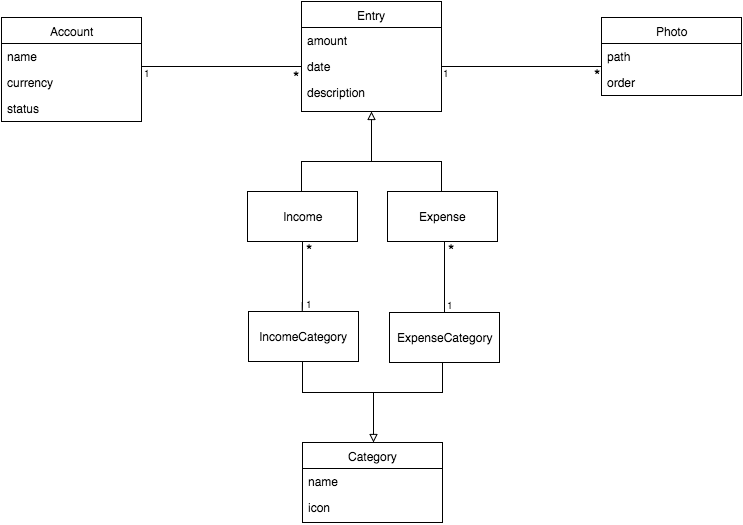

The diagram above was exported from draw.io. Its source (the exported page's mxGraphModel, read from the mxfile embedded in the PNG):
<mxGraphModel dx="1431" dy="694" grid="1" gridSize="10" guides="1" tooltips="1" connect="1" arrows="1" fold="1" page="1" pageScale="1" pageWidth="850" pageHeight="1100" background="#ffffff" math="0" shadow="0">
  <root>
    <mxCell id="0" />
    <mxCell id="1" parent="0" />
    <mxCell id="2" value="Account" style="swimlane;html=1;fontStyle=0;childLayout=stackLayout;horizontal=1;startSize=26;fillColor=none;horizontalStack=0;resizeParent=1;resizeLast=0;collapsible=1;marginBottom=0;swimlaneFillColor=#ffffff;" vertex="1" parent="1">
      <mxGeometry y="16" width="140" height="104" as="geometry" />
    </mxCell>
    <mxCell id="3" value="name" style="text;html=1;strokeColor=none;fillColor=none;align=left;verticalAlign=top;spacingLeft=4;spacingRight=4;whiteSpace=wrap;overflow=hidden;rotatable=0;points=[[0,0.5],[1,0.5]];portConstraint=eastwest;" vertex="1" parent="2">
      <mxGeometry y="26" width="140" height="26" as="geometry" />
    </mxCell>
    <mxCell id="4" value="currency" style="text;html=1;strokeColor=none;fillColor=none;align=left;verticalAlign=top;spacingLeft=4;spacingRight=4;whiteSpace=wrap;overflow=hidden;rotatable=0;points=[[0,0.5],[1,0.5]];portConstraint=eastwest;" vertex="1" parent="2">
      <mxGeometry y="52" width="140" height="26" as="geometry" />
    </mxCell>
    <mxCell id="39" value="status" style="text;html=1;strokeColor=none;fillColor=none;align=left;verticalAlign=top;spacingLeft=4;spacingRight=4;whiteSpace=wrap;overflow=hidden;rotatable=0;points=[[0,0.5],[1,0.5]];portConstraint=eastwest;" vertex="1" parent="2">
      <mxGeometry y="78" width="140" height="26" as="geometry" />
    </mxCell>
    <mxCell id="5" value="Entry" style="swimlane;html=1;fontStyle=0;childLayout=stackLayout;horizontal=1;startSize=26;fillColor=none;horizontalStack=0;resizeParent=1;resizeLast=0;collapsible=1;marginBottom=0;swimlaneFillColor=#ffffff;" vertex="1" parent="1">
      <mxGeometry x="300" width="140" height="110" as="geometry" />
    </mxCell>
    <mxCell id="6" value="amount" style="text;html=1;strokeColor=none;fillColor=none;align=left;verticalAlign=top;spacingLeft=4;spacingRight=4;whiteSpace=wrap;overflow=hidden;rotatable=0;points=[[0,0.5],[1,0.5]];portConstraint=eastwest;" vertex="1" parent="5">
      <mxGeometry y="26" width="140" height="26" as="geometry" />
    </mxCell>
    <mxCell id="7" value="date" style="text;html=1;strokeColor=none;fillColor=none;align=left;verticalAlign=top;spacingLeft=4;spacingRight=4;whiteSpace=wrap;overflow=hidden;rotatable=0;points=[[0,0.5],[1,0.5]];portConstraint=eastwest;" vertex="1" parent="5">
      <mxGeometry y="52" width="140" height="26" as="geometry" />
    </mxCell>
    <mxCell id="8" value="description" style="text;html=1;strokeColor=none;fillColor=none;align=left;verticalAlign=top;spacingLeft=4;spacingRight=4;whiteSpace=wrap;overflow=hidden;rotatable=0;points=[[0,0.5],[1,0.5]];portConstraint=eastwest;" vertex="1" parent="5">
      <mxGeometry y="78" width="140" height="26" as="geometry" />
    </mxCell>
    <mxCell id="9" value="Income" style="html=1;" vertex="1" parent="1">
      <mxGeometry x="246" y="190" width="110" height="50" as="geometry" />
    </mxCell>
    <mxCell id="10" value="Expense" style="html=1;" vertex="1" parent="1">
      <mxGeometry x="386" y="190" width="110" height="50" as="geometry" />
    </mxCell>
    <mxCell id="11" value="Category" style="swimlane;html=1;fontStyle=0;childLayout=stackLayout;horizontal=1;startSize=26;fillColor=none;horizontalStack=0;resizeParent=1;resizeLast=0;collapsible=1;marginBottom=0;swimlaneFillColor=#ffffff;" vertex="1" parent="1">
      <mxGeometry x="301" y="441" width="140" height="80" as="geometry" />
    </mxCell>
    <mxCell id="12" value="name" style="text;html=1;strokeColor=none;fillColor=none;align=left;verticalAlign=top;spacingLeft=4;spacingRight=4;whiteSpace=wrap;overflow=hidden;rotatable=0;points=[[0,0.5],[1,0.5]];portConstraint=eastwest;" vertex="1" parent="11">
      <mxGeometry y="26" width="140" height="26" as="geometry" />
    </mxCell>
    <mxCell id="13" value="icon" style="text;html=1;strokeColor=none;fillColor=none;align=left;verticalAlign=top;spacingLeft=4;spacingRight=4;whiteSpace=wrap;overflow=hidden;rotatable=0;points=[[0,0.5],[1,0.5]];portConstraint=eastwest;" vertex="1" parent="11">
      <mxGeometry y="52" width="140" height="26" as="geometry" />
    </mxCell>
    <mxCell id="14" value="IncomeCategory" style="html=1;" vertex="1" parent="1">
      <mxGeometry x="247" y="310" width="110" height="50" as="geometry" />
    </mxCell>
    <mxCell id="15" value="ExpenseCategory" style="html=1;" vertex="1" parent="1">
      <mxGeometry x="388" y="311" width="110" height="50" as="geometry" />
    </mxCell>
    <mxCell id="16" value="Photo" style="swimlane;html=1;fontStyle=0;childLayout=stackLayout;horizontal=1;startSize=26;fillColor=none;horizontalStack=0;resizeParent=1;resizeLast=0;collapsible=1;marginBottom=0;swimlaneFillColor=#ffffff;" vertex="1" parent="1">
      <mxGeometry x="600" y="16" width="140" height="78" as="geometry" />
    </mxCell>
    <mxCell id="17" value="path&lt;div&gt;&lt;br&gt;&lt;/div&gt;" style="text;html=1;strokeColor=none;fillColor=none;align=left;verticalAlign=top;spacingLeft=4;spacingRight=4;whiteSpace=wrap;overflow=hidden;rotatable=0;points=[[0,0.5],[1,0.5]];portConstraint=eastwest;" vertex="1" parent="16">
      <mxGeometry y="26" width="140" height="26" as="geometry" />
    </mxCell>
    <mxCell id="18" value="&lt;div&gt;order&lt;/div&gt;" style="text;html=1;strokeColor=none;fillColor=none;align=left;verticalAlign=top;spacingLeft=4;spacingRight=4;whiteSpace=wrap;overflow=hidden;rotatable=0;points=[[0,0.5],[1,0.5]];portConstraint=eastwest;" vertex="1" parent="16">
      <mxGeometry y="52" width="140" height="26" as="geometry" />
    </mxCell>
    <mxCell id="19" value="" style="endArrow=none;html=1;edgeStyle=orthogonalEdgeStyle;" edge="1" parent="1">
      <mxGeometry relative="1" as="geometry">
        <mxPoint x="140" y="65" as="sourcePoint" />
        <mxPoint x="300" y="65" as="targetPoint" />
      </mxGeometry>
    </mxCell>
    <mxCell id="20" value="1" style="resizable=0;html=1;align=left;verticalAlign=bottom;labelBackgroundColor=#ffffff;fontSize=10;" connectable="0" vertex="1" parent="19">
      <mxGeometry x="-1" relative="1" as="geometry">
        <mxPoint y="14" as="offset" />
      </mxGeometry>
    </mxCell>
    <mxCell id="21" value="*" style="resizable=0;html=1;align=right;verticalAlign=bottom;labelBackgroundColor=#ffffff;fontSize=16;" connectable="0" vertex="1" parent="19">
      <mxGeometry x="1" relative="1" as="geometry">
        <mxPoint y="23" as="offset" />
      </mxGeometry>
    </mxCell>
    <mxCell id="22" value="" style="endArrow=block;html=1;entryX=0.5;entryY=1;endFill=0;" edge="1" target="5" parent="1">
      <mxGeometry width="50" height="50" relative="1" as="geometry">
        <mxPoint x="370" y="160" as="sourcePoint" />
        <mxPoint x="-90" y="-44" as="targetPoint" />
      </mxGeometry>
    </mxCell>
    <mxCell id="23" value="" style="endArrow=none;html=1;endFill=0;" edge="1" parent="1">
      <mxGeometry width="50" height="50" relative="1" as="geometry">
        <mxPoint x="440" y="160" as="sourcePoint" />
        <mxPoint x="300" y="160" as="targetPoint" />
      </mxGeometry>
    </mxCell>
    <mxCell id="24" value="" style="endArrow=none;html=1;endFill=0;" edge="1" parent="1">
      <mxGeometry width="50" height="50" relative="1" as="geometry">
        <mxPoint x="300" y="160" as="sourcePoint" />
        <mxPoint x="300" y="190" as="targetPoint" />
      </mxGeometry>
    </mxCell>
    <mxCell id="25" value="" style="endArrow=none;html=1;endFill=0;" edge="1" parent="1">
      <mxGeometry x="333" y="160" width="50" height="50" as="geometry">
        <mxPoint x="440" y="160" as="sourcePoint" />
        <mxPoint x="440" y="190" as="targetPoint" />
      </mxGeometry>
    </mxCell>
    <mxCell id="26" value="" style="endArrow=none;html=1;entryX=0.5;entryY=1;endFill=0;startArrow=block;startFill=0;" edge="1" parent="1">
      <mxGeometry x="372" y="391" width="50" height="50" as="geometry">
        <mxPoint x="372" y="441" as="sourcePoint" />
        <mxPoint x="372" y="391" as="targetPoint" />
      </mxGeometry>
    </mxCell>
    <mxCell id="27" value="" style="endArrow=none;html=1;endFill=0;" edge="1" parent="1">
      <mxGeometry x="301" y="391" width="50" height="50" as="geometry">
        <mxPoint x="441" y="391" as="sourcePoint" />
        <mxPoint x="301" y="391" as="targetPoint" />
      </mxGeometry>
    </mxCell>
    <mxCell id="28" value="" style="endArrow=none;html=1;endFill=0;" edge="1" parent="1">
      <mxGeometry x="301" y="361" width="50" height="50" as="geometry">
        <mxPoint x="301" y="361" as="sourcePoint" />
        <mxPoint x="301" y="391" as="targetPoint" />
      </mxGeometry>
    </mxCell>
    <mxCell id="29" value="" style="endArrow=none;html=1;endFill=0;" edge="1" parent="1">
      <mxGeometry x="334" y="361" width="50" height="50" as="geometry">
        <mxPoint x="441" y="361" as="sourcePoint" />
        <mxPoint x="441" y="391" as="targetPoint" />
      </mxGeometry>
    </mxCell>
    <mxCell id="30" value="" style="endArrow=none;html=1;edgeStyle=orthogonalEdgeStyle;" edge="1" parent="1">
      <mxGeometry x="440" y="65" as="geometry">
        <mxPoint x="440" y="65" as="sourcePoint" />
        <mxPoint x="600" y="65" as="targetPoint" />
      </mxGeometry>
    </mxCell>
    <mxCell id="31" value="1" style="resizable=0;html=1;align=left;verticalAlign=bottom;labelBackgroundColor=#ffffff;fontSize=10;" connectable="0" vertex="1" parent="30">
      <mxGeometry x="-1" relative="1" as="geometry">
        <mxPoint x="-1" y="14" as="offset" />
      </mxGeometry>
    </mxCell>
    <mxCell id="32" value="*" style="resizable=0;html=1;align=right;verticalAlign=bottom;labelBackgroundColor=#ffffff;fontSize=16;" connectable="0" vertex="1" parent="30">
      <mxGeometry x="1" relative="1" as="geometry">
        <mxPoint x="1" y="21" as="offset" />
      </mxGeometry>
    </mxCell>
    <mxCell id="33" value="" style="endArrow=none;html=1;edgeStyle=orthogonalEdgeStyle;" edge="1" parent="1">
      <mxGeometry x="443" y="341" as="geometry">
        <mxPoint x="443" y="311" as="sourcePoint" />
        <mxPoint x="443" y="241" as="targetPoint" />
      </mxGeometry>
    </mxCell>
    <mxCell id="34" value="1" style="resizable=0;html=1;align=left;verticalAlign=bottom;labelBackgroundColor=#ffffff;fontSize=10;" connectable="0" vertex="1" parent="33">
      <mxGeometry x="-1" relative="1" as="geometry" />
    </mxCell>
    <mxCell id="35" value="*" style="resizable=0;html=1;align=right;verticalAlign=bottom;labelBackgroundColor=#ffffff;fontSize=16;" connectable="0" vertex="1" parent="33">
      <mxGeometry x="1" relative="1" as="geometry">
        <mxPoint x="12" y="20" as="offset" />
      </mxGeometry>
    </mxCell>
    <mxCell id="36" value="" style="endArrow=none;html=1;edgeStyle=orthogonalEdgeStyle;entryX=0.5;entryY=1;exitX=0.5;exitY=0;" edge="1" source="14" target="9" parent="1">
      <mxGeometry x="473" y="371" as="geometry">
        <mxPoint x="473" y="341" as="sourcePoint" />
        <mxPoint x="473" y="271" as="targetPoint" />
        <Array as="points">
          <mxPoint x="301" y="310" />
        </Array>
      </mxGeometry>
    </mxCell>
    <mxCell id="37" value="1" style="resizable=0;html=1;align=left;verticalAlign=bottom;labelBackgroundColor=#ffffff;fontSize=10;" connectable="0" vertex="1" parent="36">
      <mxGeometry x="-1" relative="1" as="geometry" />
    </mxCell>
    <mxCell id="38" value="*" style="resizable=0;html=1;align=right;verticalAlign=bottom;labelBackgroundColor=#ffffff;fontSize=16;" connectable="0" vertex="1" parent="36">
      <mxGeometry x="1" relative="1" as="geometry">
        <mxPoint x="12" y="21" as="offset" />
      </mxGeometry>
    </mxCell>
  </root>
</mxGraphModel>